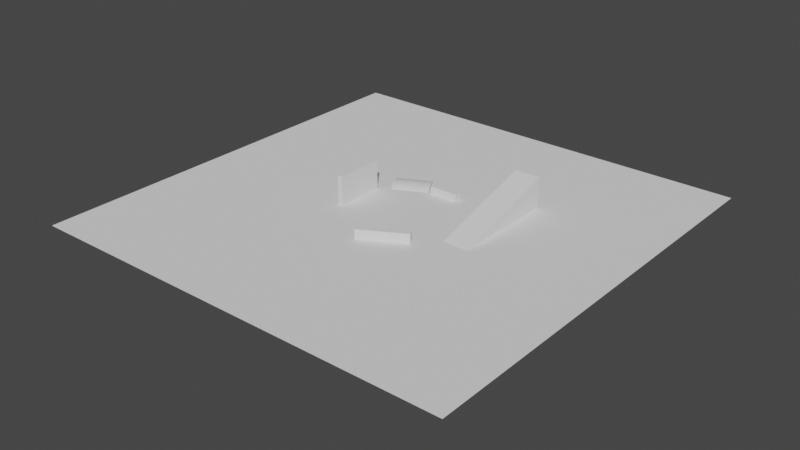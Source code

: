 # Source: TestScene.blend  (saved by Blender 2.80.75; exported with 4.5.12 LTS)
import bpy
from mathutils import Matrix  # noqa: F401  (used for matrix-valued properties, if any)

bpy.ops.wm.read_factory_settings(use_empty=True)
scene = bpy.context.scene
scene.name = 'Scene'

# ---- collections
col_collection = bpy.data.collections.new('Collection'); scene.collection.children.link(col_collection)

# ---- world
world_world = bpy.data.worlds.new('World'); scene.world = world_world
world_world.use_nodes = True; world_world.node_tree.nodes.clear()
_N = world_world.node_tree.nodes; _L = world_world.node_tree.links
n0 = _N.new('ShaderNodeOutputWorld'); n0.name = 'World Output'; n0.location = (300, 300)
n1 = _N.new('ShaderNodeBackground'); n1.name = 'Background'; n1.location = (10, 300)
n1.inputs[0].default_value = (0.05088, 0.05088, 0.05088, 1.0)
_L.new(n1.outputs[0], n0.inputs[0])
n0.is_active_output = True
world_world.color = (0.05088, 0.05088, 0.05088)
world_world.use_sun_shadow = False
world_world.sun_shadow_jitter_overblur = 0.0

# ---- meshes
me_plane = bpy.data.meshes.new('Plane')
me_plane.from_pydata([(-31.67, 29.51, -5.96e-08), (-31.67, -30.49, -5.96e-08), (28.33, 29.51, -5.96e-08), (28.33, -30.49, -5.96e-08)], [], [(0, 1, 3, 2)])
_uv = me_plane.uv_layers.new(name='UVMap')
_uv.uv.foreach_set('vector', [0.0, 0.0, 1.0, 0.0, 1.0, 1.0, 0.0, 1.0])
me_plane.use_remesh_preserve_volume = False
me_plane.use_remesh_preserve_attributes = False
me_plane.use_mirror_vertex_groups = False
me_plane.update()
me_cube = bpy.data.meshes.new('Cube')
me_cube.from_pydata([(-0.3547, 3.36, -2.067), (-0.3547, 3.36, 2.067), (0.3547, 3.36, -2.067), (0.3547, 3.36, 2.067), (-0.3547, -3.36, -2.067), (-0.3547, -3.36, 2.067), (0.3547, -3.36, -2.067), (0.3547, -3.36, 2.067)], [], [(0, 1, 3, 2), (2, 3, 7, 6), (6, 7, 5, 4), (4, 5, 1, 0), (2, 6, 4, 0), (7, 3, 1, 5)])
_uv = me_cube.uv_layers.new(name='UVMap')
_uv.uv.foreach_set('vector', [0.375, 0.0, 0.625, 0.0, 0.625, 0.25, 0.375, 0.25, 0.375, 0.25, 0.625, 0.25, 0.625, 0.5, 0.375, 0.5, 0.375, 0.5, 0.625, 0.5, 0.625, 0.75, 0.375, 0.75, 0.375, 0.75, 0.625, 0.75, 0.625, 1.0, 0.375, 1.0, 0.125, 0.5, 0.375, 0.5, 0.375, 0.75, 0.125, 0.75, 0.625, 0.5, 0.875, 0.5, 0.875, 0.75, 0.625, 0.75])
me_cube.use_remesh_preserve_volume = False
me_cube.use_remesh_preserve_attributes = False
me_cube.use_mirror_vertex_groups = False
me_cube.update()
me_cube_001 = bpy.data.meshes.new('Cube.001')
me_cube_001.from_pydata([(2.036, 2.695, -0.7453), (2.036, 2.695, 0.7453), (2.554, 2.211, -0.7453), (2.554, 2.211, 0.7453), (-2.554, -2.211, -0.7453), (-2.554, -2.211, 0.7453), (-2.036, -2.695, -0.7453), (-2.036, -2.695, 0.7453)], [], [(0, 1, 3, 2), (2, 3, 7, 6), (6, 7, 5, 4), (4, 5, 1, 0), (2, 6, 4, 0), (7, 3, 1, 5)])
_uv = me_cube_001.uv_layers.new(name='UVMap')
_uv.uv.foreach_set('vector', [0.375, 0.0, 0.625, 0.0, 0.625, 0.25, 0.375, 0.25, 0.375, 0.25, 0.625, 0.25, 0.625, 0.5, 0.375, 0.5, 0.375, 0.5, 0.625, 0.5, 0.625, 0.75, 0.375, 0.75, 0.375, 0.75, 0.625, 0.75, 0.625, 1.0, 0.375, 1.0, 0.125, 0.5, 0.375, 0.5, 0.375, 0.75, 0.125, 0.75, 0.625, 0.5, 0.875, 0.5, 0.875, 0.75, 0.625, 0.75])
me_cube_001.use_remesh_preserve_volume = False
me_cube_001.use_remesh_preserve_attributes = False
me_cube_001.use_mirror_vertex_groups = False
me_cube_001.update()
me_cube_002 = bpy.data.meshes.new('Cube.002')
me_cube_002.from_pydata([(-4.025, 1.613, -3.492), (-5.189, 1.613, 1.211), (3.847, 1.613, -1.169), (4.025, 1.613, 3.492), (-4.025, -1.613, -3.492), (-5.189, -1.613, 1.211), (3.847, -1.613, -1.169), (4.025, -1.613, 3.492)], [], [(0, 1, 3, 2), (2, 3, 7, 6), (6, 7, 5, 4), (4, 5, 1, 0), (2, 6, 4, 0), (7, 3, 1, 5)])
_uv = me_cube_002.uv_layers.new(name='UVMap')
_uv.uv.foreach_set('vector', [0.375, 0.0, 0.625, 0.0, 0.625, 0.25, 0.375, 0.25, 0.375, 0.25, 0.625, 0.25, 0.625, 0.5, 0.375, 0.5, 0.375, 0.5, 0.625, 0.5, 0.625, 0.75, 0.375, 0.75, 0.375, 0.75, 0.625, 0.75, 0.625, 1.0, 0.375, 1.0, 0.125, 0.5, 0.375, 0.5, 0.375, 0.75, 0.125, 0.75, 0.625, 0.5, 0.875, 0.5, 0.875, 0.75, 0.625, 0.75])
me_cube_002.use_remesh_preserve_volume = False
me_cube_002.use_remesh_preserve_attributes = False
me_cube_002.use_mirror_vertex_groups = False
me_cube_002.update()
me_cylinder = bpy.data.meshes.new('Cylinder')
me_cylinder.from_pydata([(-3.374, 1.271, -3.576e-07), (0.9771, 3.47, -1.192e-07), (-3.351, 1.225, -0.3146), (1.0, 3.425, -0.3146), (-3.283, 1.09, -0.617), (1.068, 3.29, -0.617), (-3.172, 0.8711, -0.8958), (1.179, 3.071, -0.8958), (-3.023, 0.5763, -1.14), (1.328, 2.776, -1.14), (-2.841, 0.2171, -1.341), (1.51, 2.417, -1.341), (-2.634, -0.1927, -1.49), (1.717, 2.007, -1.49), (-2.409, -0.6374, -1.581), (1.942, 1.562, -1.581), (-2.176, -1.1, -1.612), (2.176, 1.1, -1.612), (-1.942, -1.562, -1.581), (2.409, 0.6374, -1.581), (-1.717, -2.007, -1.49), (2.634, 0.1927, -1.49), (-1.51, -2.417, -1.341), (2.841, -0.2171, -1.341), (-1.328, -2.776, -1.14), (3.023, -0.5763, -1.14), (-1.179, -3.071, -0.8958), (3.172, -0.8711, -0.8958), (-1.068, -3.29, -0.617), (3.283, -1.09, -0.617), (-1.0, -3.425, -0.3146), (3.351, -1.225, -0.3146), (-0.9771, -3.47, 3.576e-07), (3.374, -1.271, 5.96e-07), (-1.0, -3.425, 0.3146), (3.351, -1.225, 0.3146), (-1.068, -3.29, 0.617), (3.283, -1.09, 0.617), (-1.179, -3.071, 0.8958), (3.172, -0.8711, 0.8958), (-1.328, -2.776, 1.14), (3.023, -0.5763, 1.14), (-1.51, -2.417, 1.341), (2.841, -0.2171, 1.341), (-1.717, -2.007, 1.49), (2.634, 0.1927, 1.49), (-1.942, -1.562, 1.581), (2.409, 0.6374, 1.581), (-2.176, -1.1, 1.612), (2.176, 1.1, 1.612), (-2.409, -0.6374, 1.581), (1.942, 1.562, 1.581), (-2.634, -0.1927, 1.49), (1.717, 2.007, 1.49), (-2.841, 0.2171, 1.341), (1.51, 2.417, 1.341), (-3.023, 0.5763, 1.14), (1.328, 2.776, 1.14), (-3.172, 0.8711, 0.8958), (1.179, 3.071, 0.8958), (-3.283, 1.09, 0.617), (1.068, 3.29, 0.617), (-3.351, 1.225, 0.3145), (1.0, 3.425, 0.3145)], [], [(0, 1, 3, 2), (2, 3, 5, 4), (4, 5, 7, 6), (6, 7, 9, 8), (8, 9, 11, 10), (10, 11, 13, 12), (12, 13, 15, 14), (14, 15, 17, 16), (16, 17, 19, 18), (18, 19, 21, 20), (20, 21, 23, 22), (22, 23, 25, 24), (24, 25, 27, 26), (26, 27, 29, 28), (28, 29, 31, 30), (30, 31, 33, 32), (32, 33, 35, 34), (34, 35, 37, 36), (36, 37, 39, 38), (38, 39, 41, 40), (40, 41, 43, 42), (42, 43, 45, 44), (44, 45, 47, 46), (46, 47, 49, 48), (48, 49, 51, 50), (50, 51, 53, 52), (52, 53, 55, 54), (54, 55, 57, 56), (56, 57, 59, 58), (58, 59, 61, 60), (3, 1, 63, 61, 59, 57, 55, 53, 51, 49, 47, 45, 43, 41, 39, 37, 35, 33, 31, 29, 27, 25, 23, 21, 19, 17, 15, 13, 11, 9, 7, 5), (60, 61, 63, 62), (62, 63, 1, 0), (0, 2, 4, 6, 8, 10, 12, 14, 16, 18, 20, 22, 24, 26, 28, 30, 32, 34, 36, 38, 40, 42, 44, 46, 48, 50, 52, 54, 56, 58, 60, 62)])
_uv = me_cylinder.uv_layers.new(name='UVMap')
_uv.uv.foreach_set('vector', [1.0, 0.5, 1.0, 1.0, 0.9688, 1.0, 0.9688, 0.5, 0.9688, 0.5, 0.9688, 1.0, 0.9375, 1.0, 0.9375, 0.5, 0.9375, 0.5, 0.9375, 1.0, 0.9062, 1.0, 0.9062, 0.5, 0.9062, 0.5, 0.9062, 1.0, 0.875, 1.0, 0.875, 0.5, 0.875, 0.5, 0.875, 1.0, 0.8438, 1.0, 0.8438, 0.5, 0.8438, 0.5, 0.8438, 1.0, 0.8125, 1.0, 0.8125, 0.5, 0.8125, 0.5, 0.8125, 1.0, 0.7812, 1.0, 0.7812, 0.5, 0.7812, 0.5, 0.7812, 1.0, 0.75, 1.0, 0.75, 0.5, 0.75, 0.5, 0.75, 1.0, 0.7188, 1.0, 0.7188, 0.5, 0.7188, 0.5, 0.7188, 1.0, 0.6875, 1.0, 0.6875, 0.5, 0.6875, 0.5, 0.6875, 1.0, 0.6562, 1.0, 0.6562, 0.5, 0.6562, 0.5, 0.6562, 1.0, 0.625, 1.0, 0.625, 0.5, 0.625, 0.5, 0.625, 1.0, 0.5938, 1.0, 0.5938, 0.5, 0.5938, 0.5, 0.5938, 1.0, 0.5625, 1.0, 0.5625, 0.5, 0.5625, 0.5, 0.5625, 1.0, 0.5312, 1.0, 0.5312, 0.5, 0.5312, 0.5, 0.5312, 1.0, 0.5, 1.0, 0.5, 0.5, 0.5, 0.5, 0.5, 1.0, 0.4688, 1.0, 0.4688, 0.5, 0.4688, 0.5, 0.4688, 1.0, 0.4375, 1.0, 0.4375, 0.5, 0.4375, 0.5, 0.4375, 1.0, 0.4062, 1.0, 0.4062, 0.5, 0.4062, 0.5, 0.4062, 1.0, 0.375, 1.0, 0.375, 0.5, 0.375, 0.5, 0.375, 1.0, 0.3438, 1.0, 0.3438, 0.5, 0.3438, 0.5, 0.3438, 1.0, 0.3125, 1.0, 0.3125, 0.5, 0.3125, 0.5, 0.3125, 1.0, 0.2812, 1.0, 0.2812, 0.5, 0.2812, 0.5, 0.2812, 1.0, 0.25, 1.0, 0.25, 0.5, 0.25, 0.5, 0.25, 1.0, 0.2188, 1.0, 0.2188, 0.5, 0.2188, 0.5, 0.2188, 1.0, 0.1875, 1.0, 0.1875, 0.5, 0.1875, 0.5, 0.1875, 1.0, 0.1562, 1.0, 0.1562, 0.5, 0.1562, 0.5, 0.1562, 1.0, 0.125, 1.0, 0.125, 0.5, 0.125, 0.5, 0.125, 1.0, 0.09375, 1.0, 0.09375, 0.5, 0.09375, 0.5, 0.09375, 1.0, 0.0625, 1.0, 0.0625, 0.5, 0.2968, 0.4854, 0.25, 0.49, 0.2032, 0.4854, 0.1582, 0.4717, 0.1167, 0.4496, 0.08029, 0.4197, 0.05045, 0.3833, 0.02827, 0.3418, 0.01461, 0.2968, 0.01, 0.25, 0.01461, 0.2032, 0.02827, 0.1582, 0.05045, 0.1167, 0.08029, 0.08029, 0.1167, 0.05045, 0.1582, 0.02827, 0.2032, 0.01461, 0.25, 0.01, 0.2968, 0.01461, 0.3418, 0.02827, 0.3833, 0.05045, 0.4197, 0.08029, 0.4496, 0.1167, 0.4717, 0.1582, 0.4854, 0.2032, 0.49, 0.25, 0.4854, 0.2968, 0.4717, 0.3418, 0.4496, 0.3833, 0.4197, 0.4197, 0.3833, 0.4496, 0.3418, 0.4717, 0.0625, 0.5, 0.0625, 1.0, 0.03125, 1.0, 0.03125, 0.5, 0.03125, 0.5, 0.03125, 1.0, 0.0, 1.0, 0.0, 0.5, 0.75, 0.49, 0.7968, 0.4854, 0.8418, 0.4717, 0.8833, 0.4496, 0.9197, 0.4197, 0.9496, 0.3833, 0.9717, 0.3418, 0.9854, 0.2968, 0.99, 0.25, 0.9854, 0.2032, 0.9717, 0.1582, 0.9496, 0.1167, 0.9197, 0.08029, 0.8833, 0.05045, 0.8418, 0.02827, 0.7968, 0.01461, 0.75, 0.01, 0.7032, 0.01461, 0.6582, 0.02827, 0.6167, 0.05045, 0.5803, 0.08029, 0.5504, 0.1167, 0.5283, 0.1582, 0.5146, 0.2032, 0.51, 0.25, 0.5146, 0.2968, 0.5283, 0.3418, 0.5504, 0.3833, 0.5803, 0.4197, 0.6167, 0.4496, 0.6582, 0.4717, 0.7032, 0.4854])
me_cylinder.use_remesh_preserve_volume = False
me_cylinder.use_remesh_preserve_attributes = False
me_cylinder.use_mirror_vertex_groups = False
me_cylinder.update()
me_cube_003 = bpy.data.meshes.new('Cube.003')
me_cube_003.from_pydata([(2.0, -0.5, 2.98e-08), (2.0, -0.5, 1.0), (-2.0, -0.5, 2.98e-08), (-2.0, -0.5, 1.0), (2.0, 0.5, 2.98e-08), (2.0, 0.5, 1.0), (-2.0, 0.5, 2.98e-08), (-2.0, 0.5, 1.0)], [], [(0, 1, 3, 2), (2, 3, 7, 6), (6, 7, 5, 4), (4, 5, 1, 0), (2, 6, 4, 0), (7, 3, 1, 5)])
_uv = me_cube_003.uv_layers.new(name='UVMap')
_uv.uv.foreach_set('vector', [0.375, 0.0, 0.625, 0.0, 0.625, 0.25, 0.375, 0.25, 0.375, 0.25, 0.625, 0.25, 0.625, 0.5, 0.375, 0.5, 0.375, 0.5, 0.625, 0.5, 0.625, 0.75, 0.375, 0.75, 0.375, 0.75, 0.625, 0.75, 0.625, 1.0, 0.375, 1.0, 0.125, 0.5, 0.375, 0.5, 0.375, 0.75, 0.125, 0.75, 0.625, 0.5, 0.875, 0.5, 0.875, 0.75, 0.625, 0.75])
me_cube_003.use_remesh_preserve_volume = False
me_cube_003.use_remesh_preserve_attributes = False
me_cube_003.use_mirror_vertex_groups = False
me_cube_003.update()

# ---- objects
ob_ground_col = bpy.data.objects.new('Ground-col', me_plane)
ob_wall_2_col = bpy.data.objects.new('Wall-2-col', me_cube)
ob_wall_1_col = bpy.data.objects.new('Wall-1-col', me_cube_001)
ob_ramp_col = bpy.data.objects.new('Ramp-col', me_cube_002)
ob_cylinder_col = bpy.data.objects.new('Cylinder-col', me_cylinder)
ob_jumpwall_col = bpy.data.objects.new('JumpWall-col', me_cube_003)

# ---- transforms, parenting, visibility, modifiers, constraints
ob_ground_col.location = (0.0, 0.0, 0.0)
ob_ground_col.lineart.crease_threshold = 0.0
ob_wall_2_col.location = (-8.614, -0.4893, 1.934)
ob_wall_2_col.lineart.crease_threshold = 0.0
ob_wall_1_col.location = (1.642, -7.619, 0.5728)
ob_wall_1_col.rotation_euler = (0.0, -0.0, -0.3092)
ob_wall_1_col.lineart.crease_threshold = 0.0
ob_ramp_col.location = (9.13, 4.878, -1.856)
ob_ramp_col.rotation_euler = (-1.675e-09, -0.03111, 1.571)
ob_ramp_col.scale = (1.661, 1.102, 1.661)
ob_ramp_col.lineart.crease_threshold = 0.0
ob_cylinder_col.location = (-5.312, 6.465, -1.196)
ob_cylinder_col.lineart.crease_threshold = 0.0
ob_jumpwall_col.location = (0.0, 6.603, 0.0)
ob_jumpwall_col.lineart.crease_threshold = 0.0

# ---- collection membership
col_collection.objects.link(ob_ground_col)
col_collection.objects.link(ob_wall_2_col)
col_collection.objects.link(ob_wall_1_col)
col_collection.objects.link(ob_ramp_col)
col_collection.objects.link(ob_cylinder_col)
col_collection.objects.link(ob_jumpwall_col)

# ---- scene / render settings (as saved in the file)
scene.frame_start = 1; scene.frame_end = 250; scene.frame_set(0)
scene.render.engine = 'BLENDER_EEVEE_NEXT'
scene.cycles.use_denoising = False
scene.cycles.samples = 128
scene.cycles.sampling_pattern = 'TABULATED_SOBOL'
scene.cycles.use_adaptive_sampling = False
scene.cycles.use_light_tree = False
scene.view_settings.view_transform = 'Filmic'
bpy.context.view_layer.update()

# ---- added for rendering (the .blend has no active camera and no usable light): camera, sun
cam_auto = bpy.data.cameras.new('AutoCamera')
cam_auto.lens = 50.0
cam_auto.sensor_width = 36.0
cam_auto.clip_end = 1391.68
ob_auto_camera = bpy.data.objects.new('AutoCamera', cam_auto)
scene.collection.objects.link(ob_auto_camera)
ob_auto_camera.location = (77.6243, -95.647, 61.5523)
ob_auto_camera.rotation_euler = (1.09748, -7.21219e-08, 0.694738)
scene.camera = ob_auto_camera
light_auto_sun = bpy.data.lights.new('AutoSun', 'SUN')
light_auto_sun.energy = 3.0
light_auto_sun.angle = 0.0523599
ob_auto_sun = bpy.data.objects.new('AutoSun', light_auto_sun)
scene.collection.objects.link(ob_auto_sun)
ob_auto_sun.rotation_euler = (0.872665, 0.174533, 0.523599)
bpy.context.view_layer.update()
